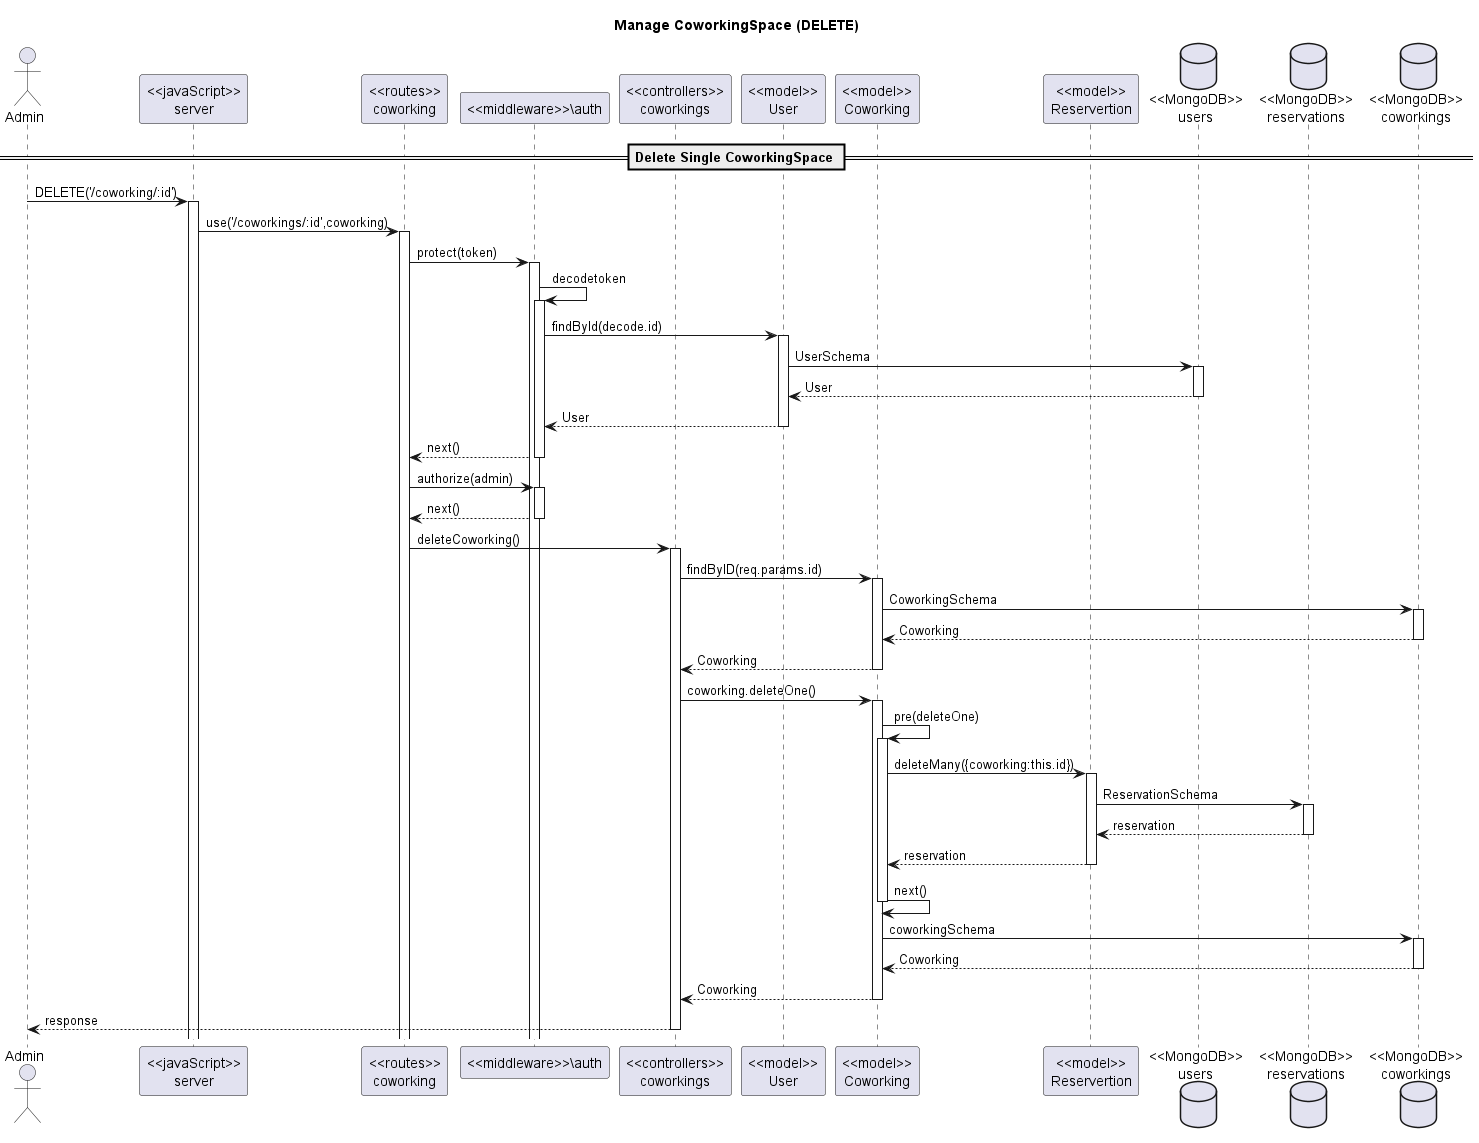

The diagram above was rendered by PlantUML. Its source (embedded in the PNG):
@startuml Manage CoworkingSpace (DELETE)

title "Manage CoworkingSpace (DELETE)"

actor "Admin" as client
participant "<<javaScript>>\nserver" as server
participant "<<routes>>\ncoworking" as routerCoworkingSpaces
participant "<<middleware>>\auth" as middleware
participant "<<controllers>>\ncoworkings" as controllersCoworkingSpaces
participant "<<model>>\nUser" as modelUser
participant "<<model>>\nCoworking" as modelCoworkingSpace
participant "<<model>>\nReservertion" as modelRe

database "<<MongoDB>>\nusers" as UsersDatabase
database "<<MongoDB>>\nreservations" as ReDatabase
database "<<MongoDB>>\ncoworkings" as CoworkingSpacesDatabase


== Delete Single CoworkingSpace ==

client->server ++:DELETE('/coworking/:id')
server->routerCoworkingSpaces ++:use('/coworkings/:id',coworking)
routerCoworkingSpaces -> middleware ++:protect(token)
middleware -> middleware ++:decodetoken
middleware -> modelUser ++:findById(decode.id)
modelUser -> UsersDatabase ++: UserSchema
modelUser <-- UsersDatabase --: User
middleware <-- modelUser --: User
routerCoworkingSpaces <-- middleware --: next()

routerCoworkingSpaces -> middleware ++:authorize(admin)
routerCoworkingSpaces <-- middleware --: next()

routerCoworkingSpaces -> controllersCoworkingSpaces ++:deleteCoworking()
controllersCoworkingSpaces -> modelCoworkingSpace ++:findByID(req.params.id)
modelCoworkingSpace -> CoworkingSpacesDatabase ++:CoworkingSchema
modelCoworkingSpace <-- CoworkingSpacesDatabase --:Coworking
controllersCoworkingSpaces <-- modelCoworkingSpace --:Coworking
controllersCoworkingSpaces -> modelCoworkingSpace ++:coworking.deleteOne()
modelCoworkingSpace -> modelCoworkingSpace ++:pre(deleteOne)
modelCoworkingSpace -> modelRe ++:deleteMany({coworking:this.id})
modelRe -> ReDatabase ++:ReservationSchema
modelRe <-- ReDatabase --:reservation
modelCoworkingSpace <-- modelRe --:reservation
modelCoworkingSpace -> modelCoworkingSpace --:next()
modelCoworkingSpace -> CoworkingSpacesDatabase ++:coworkingSchema
modelCoworkingSpace <-- CoworkingSpacesDatabase --:Coworking
controllersCoworkingSpaces <-- modelCoworkingSpace --:Coworking
client <-- controllersCoworkingSpaces --:response

@enduml